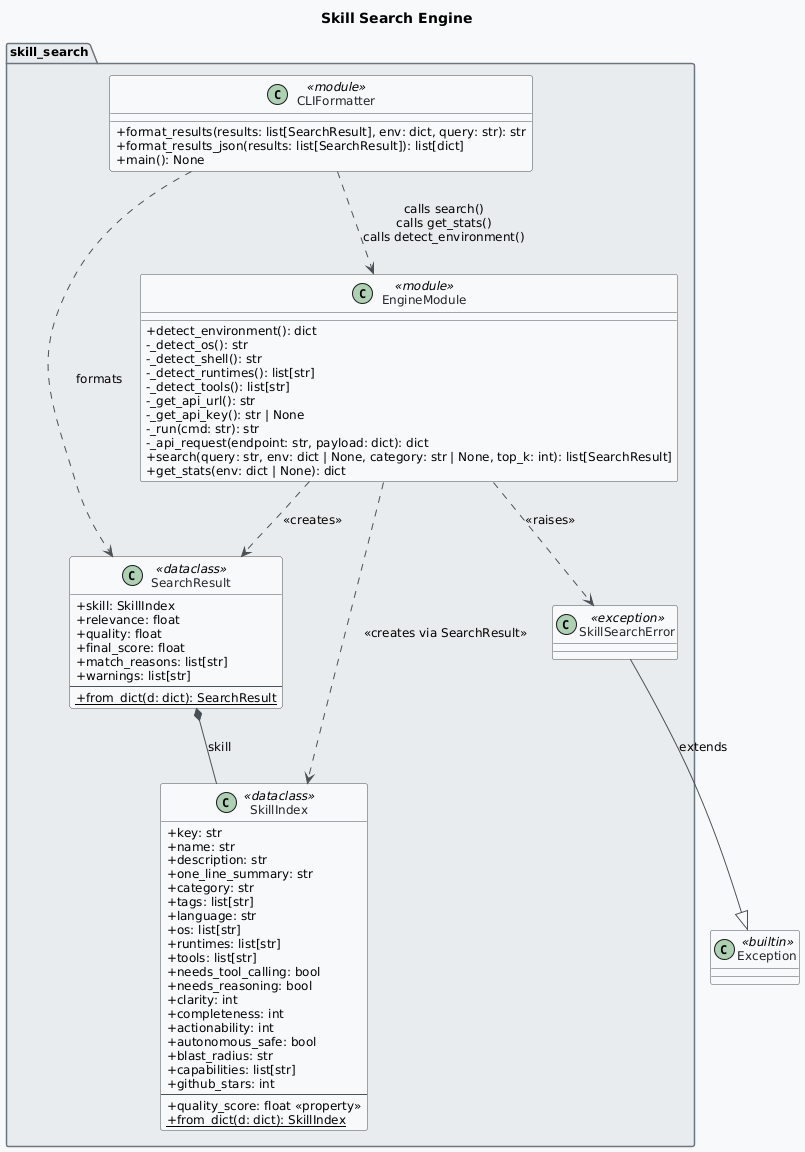

The diagram above was rendered by PlantUML. Its source (embedded in the PNG):
@startuml
skinparam classAttributeIconSize 0
skinparam shadowing false
skinparam defaultFontName "Segoe UI"
skinparam defaultFontSize 12
skinparam backgroundColor #FEFEFE
skinparam class {
    BackgroundColor #F8F9FA
    BorderColor #495057
    ArrowColor #495057
    FontColor #212529
}
skinparam package {
    BackgroundColor #E9ECEF
    BorderColor #6C757D
}

title Skill Search Engine

package "skill_search" {

    class SkillIndex <<dataclass>> {
        +key: str
        +name: str
        +description: str
        +one_line_summary: str
        +category: str
        +tags: list[str]
        +language: str
        +os: list[str]
        +runtimes: list[str]
        +tools: list[str]
        +needs_tool_calling: bool
        +needs_reasoning: bool
        +clarity: int
        +completeness: int
        +actionability: int
        +autonomous_safe: bool
        +blast_radius: str
        +capabilities: list[str]
        +github_stars: int
        --
        +quality_score: float <<property>>
        +{static} from_dict(d: dict): SkillIndex
    }

    class SearchResult <<dataclass>> {
        +skill: SkillIndex
        +relevance: float
        +quality: float
        +final_score: float
        +match_reasons: list[str]
        +warnings: list[str]
        --
        +{static} from_dict(d: dict): SearchResult
    }

    class SkillSearchError <<exception>> {
    }

    class EngineModule <<module>> {
        ' -- Environment Detection --
        +detect_environment(): dict
        -_detect_os(): str
        -_detect_shell(): str
        -_detect_runtimes(): list[str]
        -_detect_tools(): list[str]
        ' -- API Layer --
        -_get_api_url(): str
        -_get_api_key(): str | None
        -_run(cmd: str): str
        -_api_request(endpoint: str, payload: dict): dict
        ' -- Public API --
        +search(query: str, env: dict | None, category: str | None, top_k: int): list[SearchResult]
        +get_stats(env: dict | None): dict
    }

    class CLIFormatter <<module>> {
        +format_results(results: list[SearchResult], env: dict, query: str): str
        +format_results_json(results: list[SearchResult]): list[dict]
        +main(): None
    }

}

class Exception <<builtin>> {
}

' Inheritance
SkillSearchError --|> Exception : extends

' Composition
SearchResult *-- SkillIndex : skill

' Dependencies
EngineModule ..> SearchResult : <<creates>>
EngineModule ..> SkillIndex : <<creates via SearchResult>>
EngineModule ..> SkillSearchError : <<raises>>

CLIFormatter ..> EngineModule : calls search()\ncalls get_stats()\ncalls detect_environment()
CLIFormatter ..> SearchResult : formats
@enduml